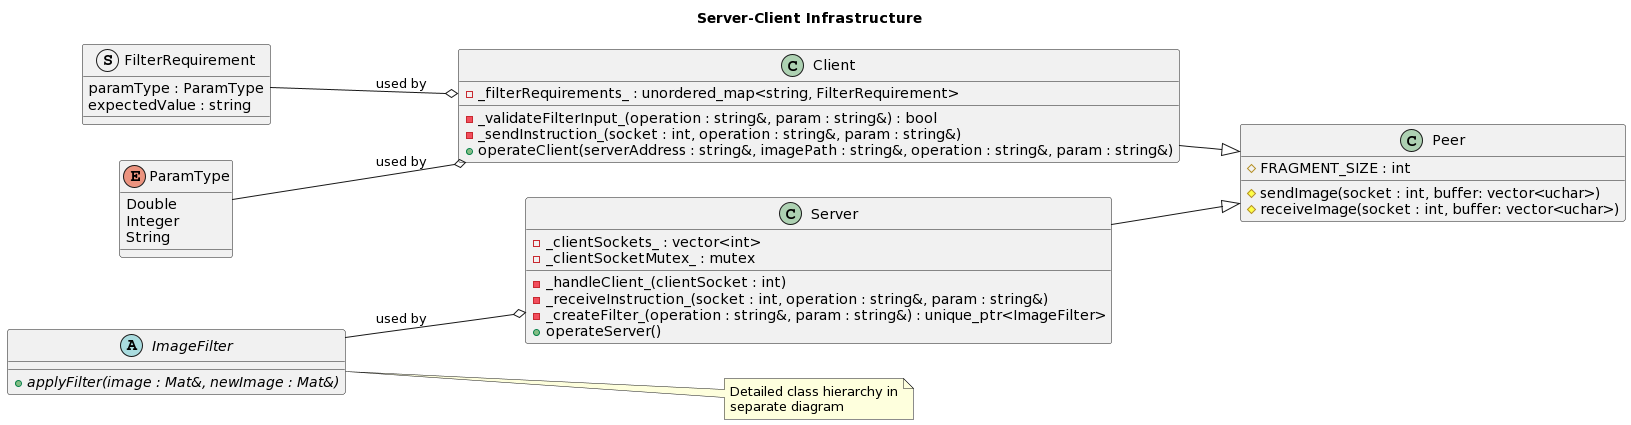

The diagram above was rendered by PlantUML. Its source (embedded in the PNG):
@startuml
left to right direction
title Server-Client Infrastructure

class Peer {
  #FRAGMENT_SIZE : int
  #sendImage(socket : int, buffer: vector<uchar>)
  #receiveImage(socket : int, buffer: vector<uchar>)
}

class Client {
  -_filterRequirements_ : unordered_map<string, FilterRequirement>
  -_validateFilterInput_(operation : string&, param : string&) : bool
  -_sendInstruction_(socket : int, operation : string&, param : string&)
  +operateClient(serverAddress : string&, imagePath : string&, operation : string&, param : string&)
}

struct FilterRequirement {
  paramType : ParamType
  expectedValue : string
}

enum ParamType {
  Double
  Integer
  String
}

class Server {
  -_clientSockets_ : vector<int>
  -_clientSocketMutex_ : mutex
  -_handleClient_(clientSocket : int)
  -_receiveInstruction_(socket : int, operation : string&, param : string&)
  -_createFilter_(operation : string&, param : string&) : unique_ptr<ImageFilter>
  +operateServer()
}

abstract class ImageFilter {
  {abstract} +applyFilter(image : Mat&, newImage : Mat&)
}

note right of ImageFilter : Detailed class hierarchy in\nseparate diagram

' Relations
Client --|> Peer
Server --|> Peer
FilterRequirement --o Client : used by
ParamType --o Client : used by

ImageFilter --o Server : used by
@enduml